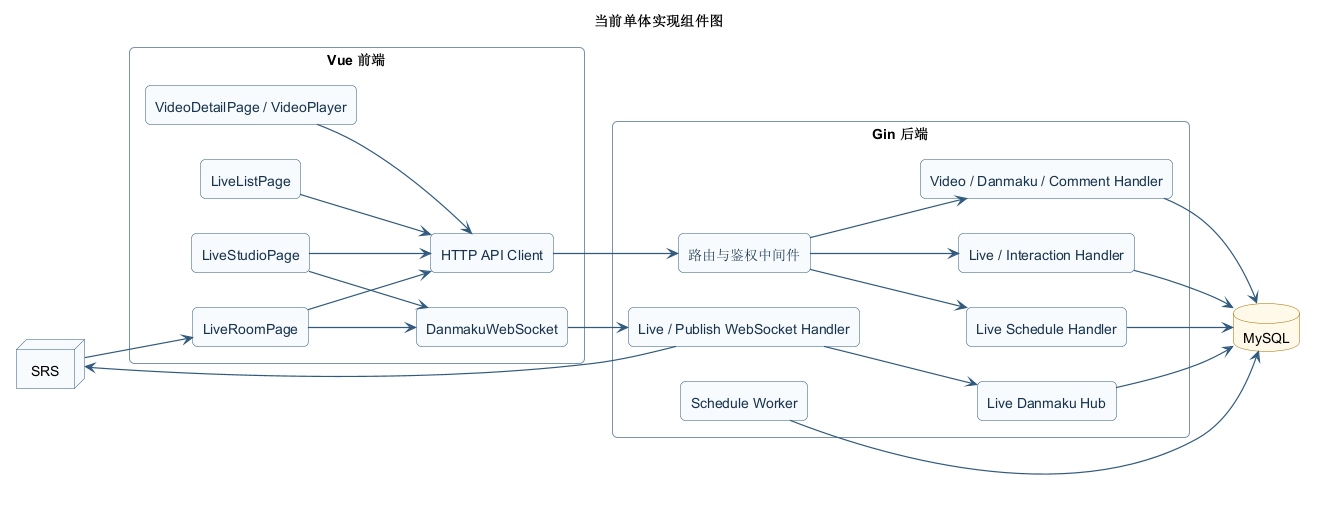

The diagram above was rendered by PlantUML. Its source (embedded in the PNG):
@startuml COMPONENT-D
!include ../_theme.puml
title 当前单体实现组件图
left to right direction

package "Vue 前端" {
  [VideoDetailPage / VideoPlayer] as VideoPage
  [LiveListPage] as LiveList
  [LiveStudioPage] as Studio
  [LiveRoomPage] as LiveRoomPage
  [HTTP API Client] as API
  [DanmakuWebSocket] as WSC
}
package "Gin 后端" {
  [路由与鉴权中间件] as Router
  [Video / Danmaku / Comment Handler] as VideoHandlers
  [Live Schedule Handler] as ScheduleHandler
  [Live / Interaction Handler] as LiveHandler
  [Live / Publish WebSocket Handler] as WSHandler
  [Live Danmaku Hub] as Hub
  [Schedule Worker] as Worker
}
database "MySQL" as DB
node "SRS" as SRS

VideoPage --> API
LiveList --> API
Studio --> API
LiveRoomPage --> API
Studio --> WSC
LiveRoomPage --> WSC
API --> Router
WSC --> WSHandler
Router --> VideoHandlers
Router --> ScheduleHandler
Router --> LiveHandler
WSHandler --> Hub
VideoHandlers --> DB
ScheduleHandler --> DB
LiveHandler --> DB
Hub --> DB
Worker --> DB
WSHandler --> SRS
SRS --> LiveRoomPage
@enduml